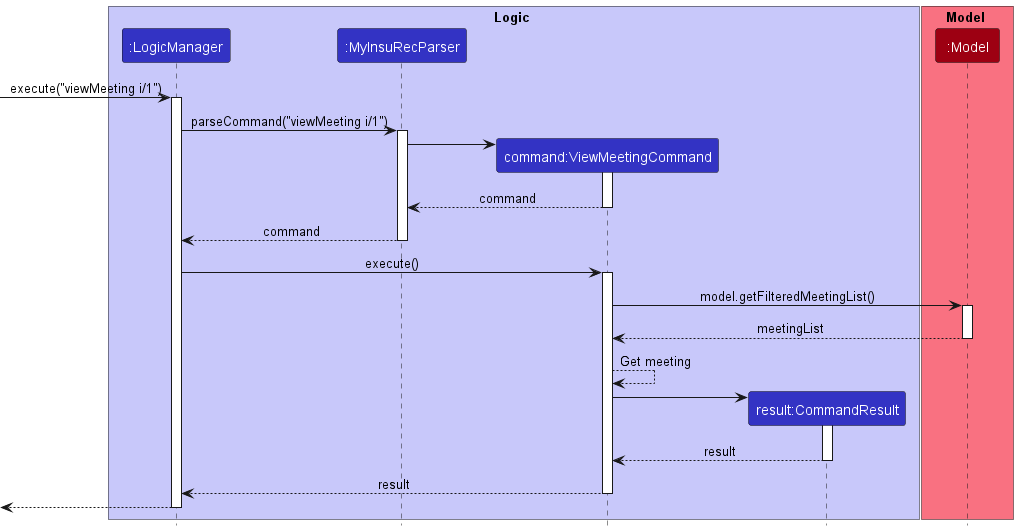

The diagram above was rendered by PlantUML. Its source (embedded in the PNG):
@startuml
!include style.puml

box Logic LOGIC_COLOR_T1
participant ":LogicManager" as LogicManager LOGIC_COLOR
participant ":MyInsuRecParser" as MyInsuRecParser LOGIC_COLOR
participant "command:ViewMeetingCommand" as ViewMeetingCommand LOGIC_COLOR
participant "result:CommandResult" as CommandResult LOGIC_COLOR
end box

box Model MODEL_COLOR_T1
participant ":Model" as Model MODEL_COLOR
end box

[-> LogicManager : execute("viewMeeting i/1")
activate LogicManager

LogicManager -> MyInsuRecParser : parseCommand("viewMeeting i/1")
activate MyInsuRecParser

create ViewMeetingCommand
MyInsuRecParser -> ViewMeetingCommand
activate ViewMeetingCommand

ViewMeetingCommand --> MyInsuRecParser : command
deactivate ViewMeetingCommand

MyInsuRecParser --> LogicManager : command
deactivate MyInsuRecParser

LogicManager -> ViewMeetingCommand : execute()
activate ViewMeetingCommand

ViewMeetingCommand -> Model : model.getFilteredMeetingList()
activate Model

Model --> ViewMeetingCommand : meetingList
deactivate Model

ViewMeetingCommand --> ViewMeetingCommand : Get meeting

create CommandResult
ViewMeetingCommand -> CommandResult
activate CommandResult

CommandResult --> ViewMeetingCommand : result
deactivate CommandResult

ViewMeetingCommand --> LogicManager : result
deactivate ViewMeetingCommand

[<--LogicManager
deactivate LogicManager
@enduml